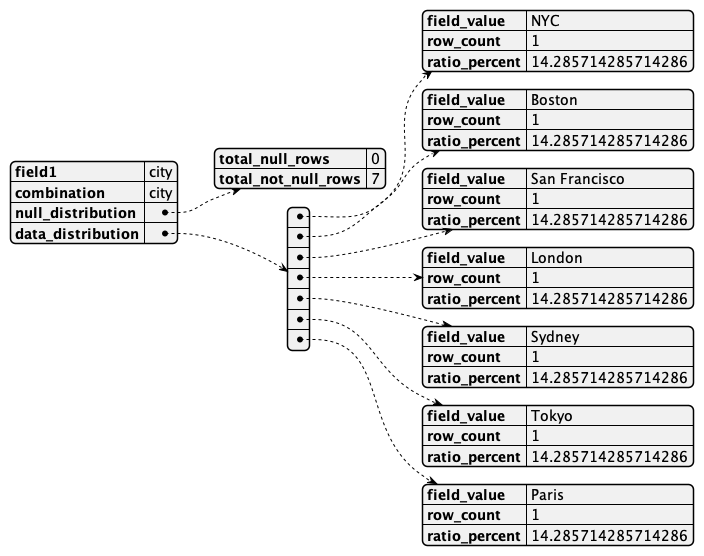

The diagram above was rendered by PlantUML. Its source (embedded in the PNG):
@startjson
{
    "field1": "city",
    "combination": "city",
    "null_distribution": {
        "total_null_rows": 0,
        "total_not_null_rows": 7
    },
    "data_distribution": [
        {
            "field_value": "NYC",
            "row_count": 1,
            "ratio_percent": 14.285714285714286
        },
        {
            "field_value": "Boston",
            "row_count": 1,
            "ratio_percent": 14.285714285714286
        },
        {
            "field_value": "San Francisco",
            "row_count": 1,
            "ratio_percent": 14.285714285714286
        },
        {
            "field_value": "London",
            "row_count": 1,
            "ratio_percent": 14.285714285714286
        },
        {
            "field_value": "Sydney",
            "row_count": 1,
            "ratio_percent": 14.285714285714286
        },
        {
            "field_value": "Tokyo",
            "row_count": 1,
            "ratio_percent": 14.285714285714286
        },
        {
            "field_value": "Paris",
            "row_count": 1,
            "ratio_percent": 14.285714285714286
        }
    ]
}
@endjson